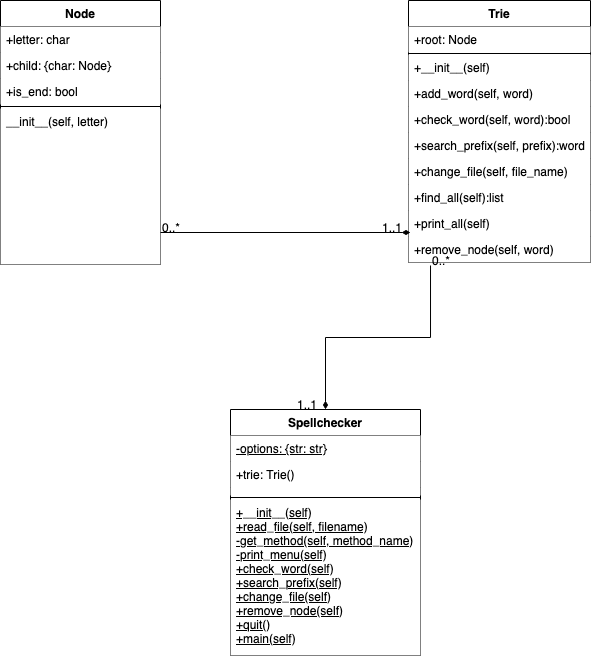

The diagram above was exported from draw.io. Its source (the exported page's mxGraphModel, read from the mxfile embedded in the PNG):
<mxGraphModel dx="946" dy="572" grid="1" gridSize="10" guides="1" tooltips="1" connect="1" arrows="1" fold="1" page="1" pageScale="1" pageWidth="827" pageHeight="1169" math="0" shadow="0">
  <root>
    <mxCell id="WIyWlLk6GJQsqaUBKTNV-0" />
    <mxCell id="WIyWlLk6GJQsqaUBKTNV-1" parent="WIyWlLk6GJQsqaUBKTNV-0" />
    <mxCell id="zkfFHV4jXpPFQw0GAbJ--0" value="Node" style="swimlane;fontStyle=1;align=center;verticalAlign=top;childLayout=stackLayout;horizontal=1;startSize=26;horizontalStack=0;resizeParent=1;resizeLast=0;collapsible=1;marginBottom=0;rounded=0;shadow=0;strokeWidth=1;fillColor=#FFFFFF;" parent="WIyWlLk6GJQsqaUBKTNV-1" vertex="1">
      <mxGeometry x="100" y="161" width="160" height="264" as="geometry">
        <mxRectangle x="230" y="140" width="160" height="26" as="alternateBounds" />
      </mxGeometry>
    </mxCell>
    <mxCell id="zkfFHV4jXpPFQw0GAbJ--1" value="+letter: char" style="text;align=left;verticalAlign=top;spacingLeft=4;spacingRight=4;overflow=hidden;rotatable=0;points=[[0,0.5],[1,0.5]];portConstraint=eastwest;fillColor=#FFFFFF;" parent="zkfFHV4jXpPFQw0GAbJ--0" vertex="1">
      <mxGeometry y="26" width="160" height="26" as="geometry" />
    </mxCell>
    <mxCell id="zkfFHV4jXpPFQw0GAbJ--3" value="+child: {char: Node}" style="text;align=left;verticalAlign=top;spacingLeft=4;spacingRight=4;overflow=hidden;rotatable=0;points=[[0,0.5],[1,0.5]];portConstraint=eastwest;rounded=0;shadow=0;html=0;fillColor=#FFFFFF;" parent="zkfFHV4jXpPFQw0GAbJ--0" vertex="1">
      <mxGeometry y="52" width="160" height="26" as="geometry" />
    </mxCell>
    <mxCell id="zkfFHV4jXpPFQw0GAbJ--2" value="+is_end: bool" style="text;align=left;verticalAlign=top;spacingLeft=4;spacingRight=4;overflow=hidden;rotatable=0;points=[[0,0.5],[1,0.5]];portConstraint=eastwest;rounded=0;shadow=0;html=0;fillColor=#FFFFFF;" parent="zkfFHV4jXpPFQw0GAbJ--0" vertex="1">
      <mxGeometry y="78" width="160" height="26" as="geometry" />
    </mxCell>
    <mxCell id="zkfFHV4jXpPFQw0GAbJ--4" value="" style="line;html=1;strokeWidth=1;align=left;verticalAlign=middle;spacingTop=-1;spacingLeft=3;spacingRight=3;rotatable=0;labelPosition=right;points=[];portConstraint=eastwest;fillColor=#FFFFFF;" parent="zkfFHV4jXpPFQw0GAbJ--0" vertex="1">
      <mxGeometry y="104" width="160" height="4" as="geometry" />
    </mxCell>
    <mxCell id="zkfFHV4jXpPFQw0GAbJ--5" value="__init__(self, letter)" style="text;align=left;verticalAlign=top;spacingLeft=4;spacingRight=4;overflow=hidden;rotatable=0;points=[[0,0.5],[1,0.5]];portConstraint=eastwest;fillColor=#FFFFFF;" parent="zkfFHV4jXpPFQw0GAbJ--0" vertex="1">
      <mxGeometry y="108" width="160" height="156" as="geometry" />
    </mxCell>
    <mxCell id="zkfFHV4jXpPFQw0GAbJ--17" value="Trie" style="swimlane;fontStyle=1;align=center;verticalAlign=top;childLayout=stackLayout;horizontal=1;startSize=26;horizontalStack=0;resizeParent=1;resizeLast=0;collapsible=1;marginBottom=0;rounded=0;shadow=0;strokeWidth=1;fillColor=#FFFFFF;" parent="WIyWlLk6GJQsqaUBKTNV-1" vertex="1">
      <mxGeometry x="508" y="161" width="182" height="262" as="geometry">
        <mxRectangle x="550" y="140" width="160" height="26" as="alternateBounds" />
      </mxGeometry>
    </mxCell>
    <mxCell id="zkfFHV4jXpPFQw0GAbJ--18" value="+root: Node" style="text;align=left;verticalAlign=top;spacingLeft=4;spacingRight=4;overflow=hidden;rotatable=0;points=[[0,0.5],[1,0.5]];portConstraint=eastwest;fillColor=#FFFFFF;" parent="zkfFHV4jXpPFQw0GAbJ--17" vertex="1">
      <mxGeometry y="26" width="182" height="26" as="geometry" />
    </mxCell>
    <mxCell id="zkfFHV4jXpPFQw0GAbJ--23" value="" style="line;html=1;strokeWidth=1;align=left;verticalAlign=middle;spacingTop=-1;spacingLeft=3;spacingRight=3;rotatable=0;labelPosition=right;points=[];portConstraint=eastwest;fillColor=#FFFFFF;" parent="zkfFHV4jXpPFQw0GAbJ--17" vertex="1">
      <mxGeometry y="52" width="182" height="2" as="geometry" />
    </mxCell>
    <mxCell id="zkfFHV4jXpPFQw0GAbJ--24" value="+__init__(self)" style="text;align=left;verticalAlign=top;spacingLeft=4;spacingRight=4;overflow=hidden;rotatable=0;points=[[0,0.5],[1,0.5]];portConstraint=eastwest;fillColor=#FFFFFF;" parent="zkfFHV4jXpPFQw0GAbJ--17" vertex="1">
      <mxGeometry y="54" width="182" height="26" as="geometry" />
    </mxCell>
    <mxCell id="zkfFHV4jXpPFQw0GAbJ--25" value="+add_word(self, word)" style="text;align=left;verticalAlign=top;spacingLeft=4;spacingRight=4;overflow=hidden;rotatable=0;points=[[0,0.5],[1,0.5]];portConstraint=eastwest;fillColor=#FFFFFF;" parent="zkfFHV4jXpPFQw0GAbJ--17" vertex="1">
      <mxGeometry y="80" width="182" height="26" as="geometry" />
    </mxCell>
    <mxCell id="rZcsbsYAaCjuctr7Gl0K-1" value="+check_word(self, word):bool" style="text;align=left;verticalAlign=top;spacingLeft=4;spacingRight=4;overflow=hidden;rotatable=0;points=[[0,0.5],[1,0.5]];portConstraint=eastwest;fillColor=#FFFFFF;" parent="zkfFHV4jXpPFQw0GAbJ--17" vertex="1">
      <mxGeometry y="106" width="182" height="26" as="geometry" />
    </mxCell>
    <mxCell id="rZcsbsYAaCjuctr7Gl0K-2" value="+search_prefix(self, prefix):word" style="text;align=left;verticalAlign=top;spacingLeft=4;spacingRight=4;overflow=hidden;rotatable=0;points=[[0,0.5],[1,0.5]];portConstraint=eastwest;fillColor=#FFFFFF;" parent="zkfFHV4jXpPFQw0GAbJ--17" vertex="1">
      <mxGeometry y="132" width="182" height="26" as="geometry" />
    </mxCell>
    <mxCell id="rZcsbsYAaCjuctr7Gl0K-3" value="+change_file(self, file_name)" style="text;align=left;verticalAlign=top;spacingLeft=4;spacingRight=4;overflow=hidden;rotatable=0;points=[[0,0.5],[1,0.5]];portConstraint=eastwest;fillColor=#FFFFFF;" parent="zkfFHV4jXpPFQw0GAbJ--17" vertex="1">
      <mxGeometry y="158" width="182" height="26" as="geometry" />
    </mxCell>
    <mxCell id="rZcsbsYAaCjuctr7Gl0K-4" value="+find_all(self):list" style="text;align=left;verticalAlign=top;spacingLeft=4;spacingRight=4;overflow=hidden;rotatable=0;points=[[0,0.5],[1,0.5]];portConstraint=eastwest;fillColor=#FFFFFF;" parent="zkfFHV4jXpPFQw0GAbJ--17" vertex="1">
      <mxGeometry y="184" width="182" height="26" as="geometry" />
    </mxCell>
    <mxCell id="rZcsbsYAaCjuctr7Gl0K-5" value="+print_all(self)" style="text;align=left;verticalAlign=top;spacingLeft=4;spacingRight=4;overflow=hidden;rotatable=0;points=[[0,0.5],[1,0.5]];portConstraint=eastwest;fillColor=#FFFFFF;" parent="zkfFHV4jXpPFQw0GAbJ--17" vertex="1">
      <mxGeometry y="210" width="182" height="26" as="geometry" />
    </mxCell>
    <mxCell id="rZcsbsYAaCjuctr7Gl0K-6" value="+remove_node(self, word)" style="text;align=left;verticalAlign=top;spacingLeft=4;spacingRight=4;overflow=hidden;rotatable=0;points=[[0,0.5],[1,0.5]];portConstraint=eastwest;fillColor=#FFFFFF;" parent="zkfFHV4jXpPFQw0GAbJ--17" vertex="1">
      <mxGeometry y="236" width="182" height="26" as="geometry" />
    </mxCell>
    <mxCell id="zkfFHV4jXpPFQw0GAbJ--26" value="" style="endArrow=diamondThin;shadow=0;strokeWidth=1;rounded=0;endFill=1;edgeStyle=elbowEdgeStyle;elbow=vertical;strokeColor=default;entryX=0.011;entryY=0.846;entryDx=0;entryDy=0;entryPerimeter=0;" parent="WIyWlLk6GJQsqaUBKTNV-1" source="zkfFHV4jXpPFQw0GAbJ--0" target="rZcsbsYAaCjuctr7Gl0K-5" edge="1">
      <mxGeometry x="0.5" y="41" relative="1" as="geometry">
        <mxPoint x="380" y="192" as="sourcePoint" />
        <mxPoint x="500" y="390" as="targetPoint" />
        <mxPoint x="-40" y="32" as="offset" />
      </mxGeometry>
    </mxCell>
    <mxCell id="zkfFHV4jXpPFQw0GAbJ--27" value="0..*" style="resizable=0;align=left;verticalAlign=bottom;labelBackgroundColor=none;fontSize=12;" parent="zkfFHV4jXpPFQw0GAbJ--26" connectable="0" vertex="1">
      <mxGeometry x="-1" relative="1" as="geometry">
        <mxPoint y="4" as="offset" />
      </mxGeometry>
    </mxCell>
    <mxCell id="zkfFHV4jXpPFQw0GAbJ--28" value="1..1" style="resizable=0;align=right;verticalAlign=bottom;labelBackgroundColor=none;fontSize=12;" parent="zkfFHV4jXpPFQw0GAbJ--26" connectable="0" vertex="1">
      <mxGeometry x="1" relative="1" as="geometry">
        <mxPoint x="-7" y="4" as="offset" />
      </mxGeometry>
    </mxCell>
    <mxCell id="Y1-E5TJTWfIp9BkDCZPv-0" value="Spellchecker" style="swimlane;fontStyle=1;align=center;verticalAlign=top;childLayout=stackLayout;horizontal=1;startSize=26;horizontalStack=0;resizeParent=1;resizeLast=0;collapsible=1;marginBottom=0;rounded=0;shadow=0;strokeWidth=1;fillColor=#FFFFFF;" vertex="1" parent="WIyWlLk6GJQsqaUBKTNV-1">
      <mxGeometry x="330" y="570" width="190" height="246" as="geometry">
        <mxRectangle x="230" y="140" width="160" height="26" as="alternateBounds" />
      </mxGeometry>
    </mxCell>
    <mxCell id="Y1-E5TJTWfIp9BkDCZPv-1" value="-options: {str: str}" style="text;align=left;verticalAlign=top;spacingLeft=4;spacingRight=4;overflow=hidden;rotatable=0;points=[[0,0.5],[1,0.5]];portConstraint=eastwest;fillColor=#FFFFFF;fontStyle=4" vertex="1" parent="Y1-E5TJTWfIp9BkDCZPv-0">
      <mxGeometry y="26" width="190" height="26" as="geometry" />
    </mxCell>
    <mxCell id="Y1-E5TJTWfIp9BkDCZPv-2" value="+trie: Trie()" style="text;align=left;verticalAlign=top;spacingLeft=4;spacingRight=4;overflow=hidden;rotatable=0;points=[[0,0.5],[1,0.5]];portConstraint=eastwest;rounded=0;shadow=0;html=0;fillColor=#FFFFFF;" vertex="1" parent="Y1-E5TJTWfIp9BkDCZPv-0">
      <mxGeometry y="52" width="190" height="26" as="geometry" />
    </mxCell>
    <mxCell id="Y1-E5TJTWfIp9BkDCZPv-3" value="" style="text;align=left;verticalAlign=top;spacingLeft=4;spacingRight=4;overflow=hidden;rotatable=0;points=[[0,0.5],[1,0.5]];portConstraint=eastwest;rounded=0;shadow=0;html=0;fillColor=#FFFFFF;" vertex="1" parent="Y1-E5TJTWfIp9BkDCZPv-0">
      <mxGeometry y="78" width="190" height="8" as="geometry" />
    </mxCell>
    <mxCell id="Y1-E5TJTWfIp9BkDCZPv-4" value="" style="line;html=1;strokeWidth=1;align=left;verticalAlign=middle;spacingTop=-1;spacingLeft=3;spacingRight=3;rotatable=0;labelPosition=right;points=[];portConstraint=eastwest;fillColor=#FFFFFF;" vertex="1" parent="Y1-E5TJTWfIp9BkDCZPv-0">
      <mxGeometry y="86" width="190" height="4" as="geometry" />
    </mxCell>
    <mxCell id="Y1-E5TJTWfIp9BkDCZPv-5" value="+__init__(self)&#10;+read_file(self, filename)&#10;-get_method(self, method_name)&#10;-print_menu(self)&#10;+check_word(self)&#10;+search_prefix(self)&#10;+change_file(self)&#10;+remove_node(self)&#10;+quit()&#10;+main(self)&#10;&#10;&#10;&#10;" style="text;align=left;verticalAlign=top;spacingLeft=4;spacingRight=4;overflow=hidden;rotatable=0;points=[[0,0.5],[1,0.5]];portConstraint=eastwest;fillColor=#FFFFFF;fontStyle=4" vertex="1" parent="Y1-E5TJTWfIp9BkDCZPv-0">
      <mxGeometry y="90" width="190" height="156" as="geometry" />
    </mxCell>
    <mxCell id="Y1-E5TJTWfIp9BkDCZPv-7" value="" style="endArrow=diamondThin;shadow=0;strokeWidth=1;rounded=0;endFill=1;edgeStyle=elbowEdgeStyle;elbow=vertical;strokeColor=default;exitX=0.121;exitY=1.115;exitDx=0;exitDy=0;exitPerimeter=0;" edge="1" parent="WIyWlLk6GJQsqaUBKTNV-1" source="rZcsbsYAaCjuctr7Gl0K-6" target="Y1-E5TJTWfIp9BkDCZPv-0">
      <mxGeometry x="0.5" y="41" relative="1" as="geometry">
        <mxPoint x="680" y="430" as="sourcePoint" />
        <mxPoint x="518" y="302" as="targetPoint" />
        <mxPoint x="-40" y="32" as="offset" />
      </mxGeometry>
    </mxCell>
    <mxCell id="Y1-E5TJTWfIp9BkDCZPv-8" value="0..*" style="resizable=0;align=left;verticalAlign=bottom;labelBackgroundColor=none;fontSize=12;" connectable="0" vertex="1" parent="Y1-E5TJTWfIp9BkDCZPv-7">
      <mxGeometry x="-1" relative="1" as="geometry">
        <mxPoint y="4" as="offset" />
      </mxGeometry>
    </mxCell>
    <mxCell id="Y1-E5TJTWfIp9BkDCZPv-9" value="1..1" style="resizable=0;align=right;verticalAlign=bottom;labelBackgroundColor=none;fontSize=12;" connectable="0" vertex="1" parent="Y1-E5TJTWfIp9BkDCZPv-7">
      <mxGeometry x="1" relative="1" as="geometry">
        <mxPoint x="-7" y="4" as="offset" />
      </mxGeometry>
    </mxCell>
  </root>
</mxGraphModel>